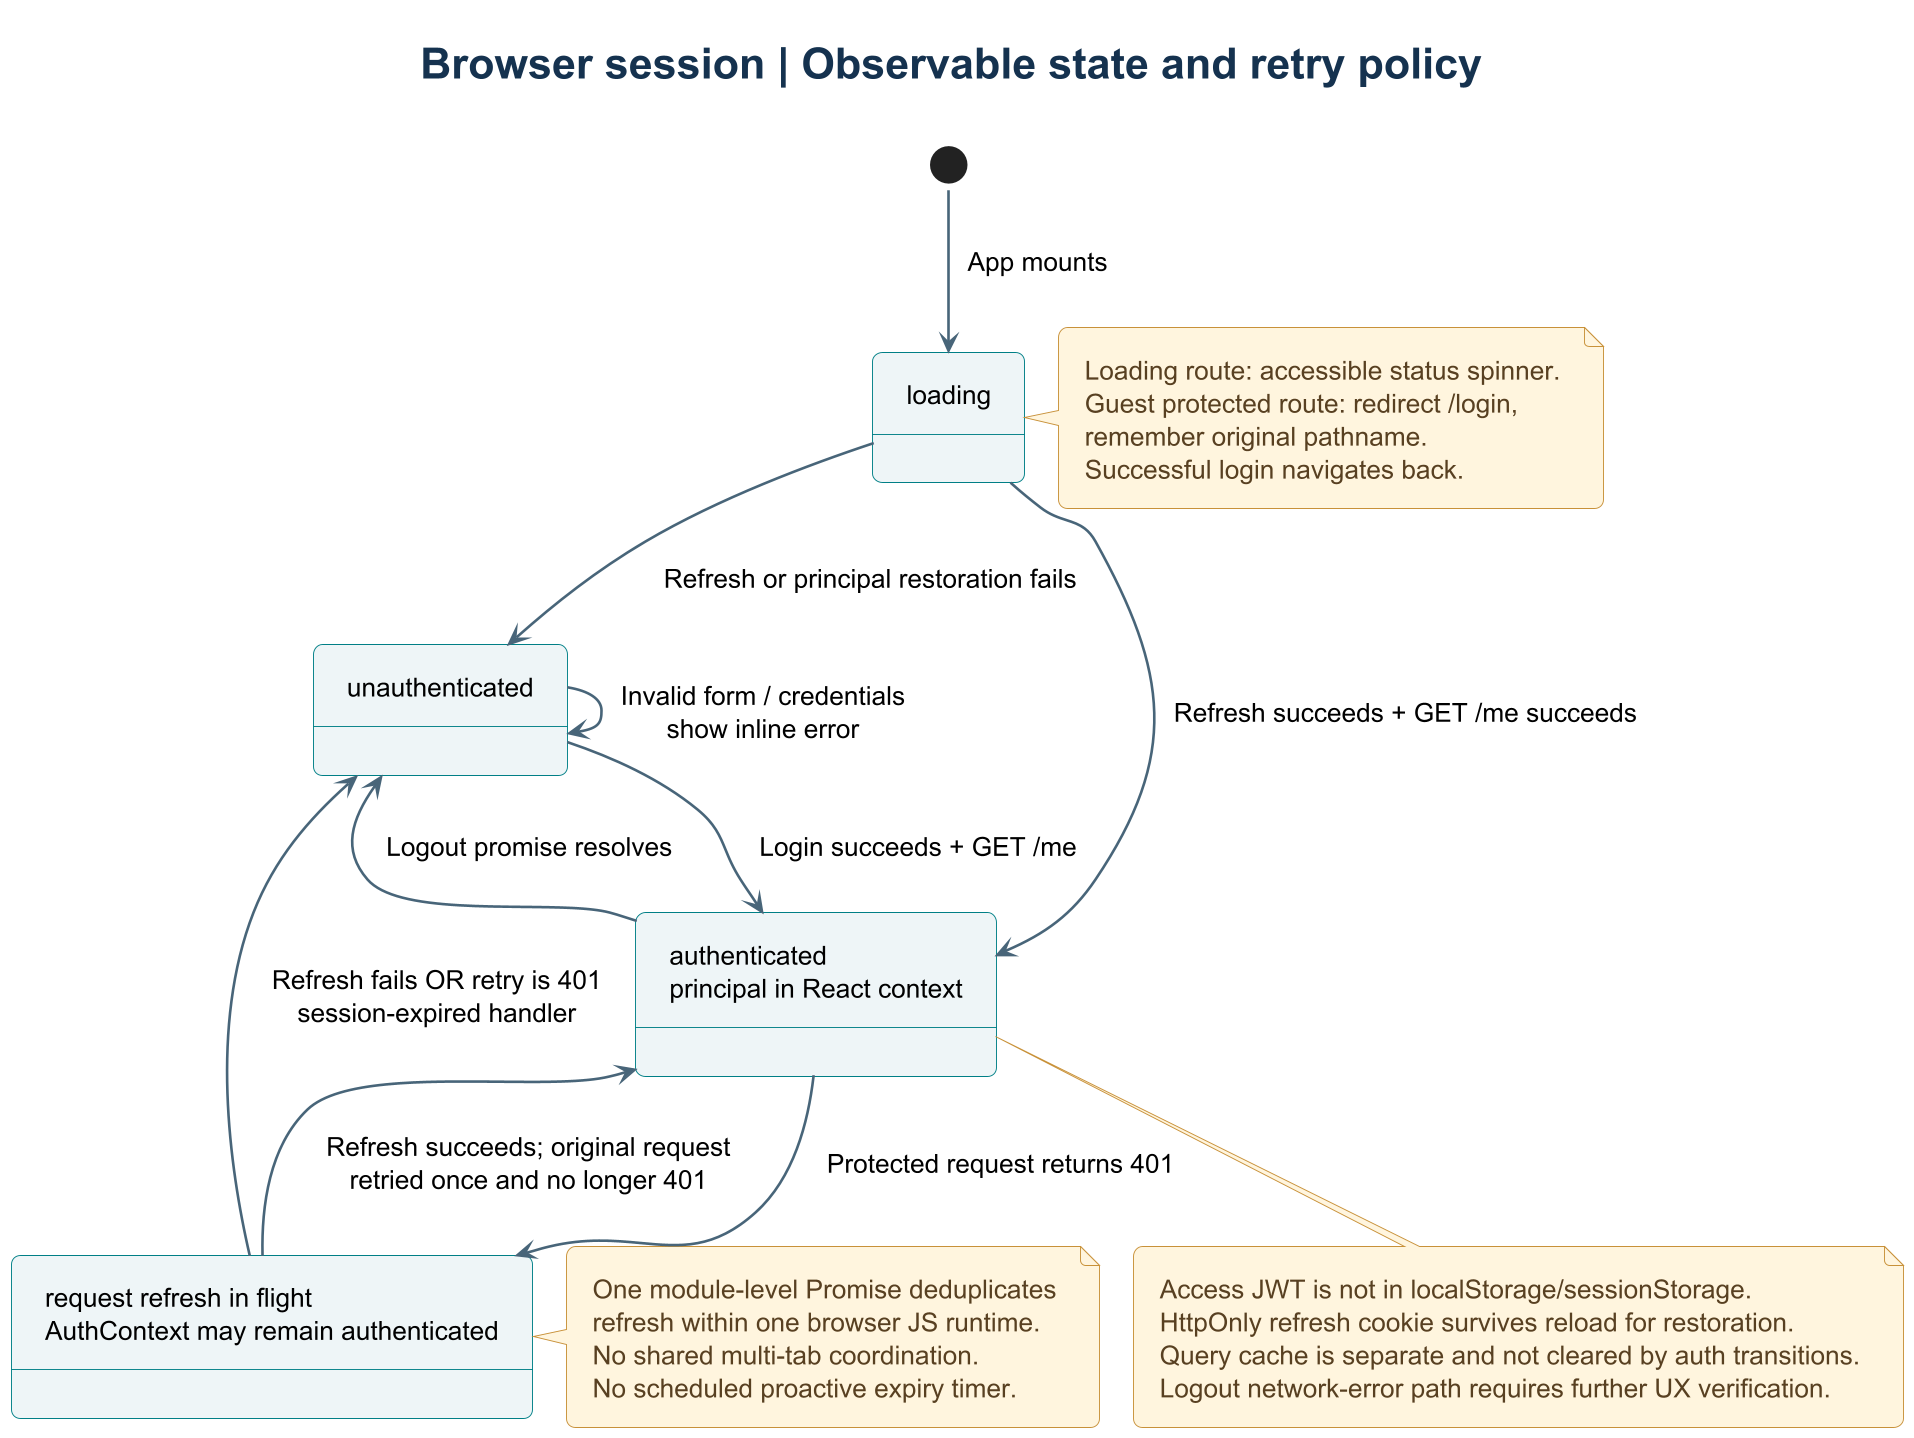

The diagram above was rendered by PlantUML. Its source (embedded in the PNG):
@startuml
!include theme.puml
title Browser session | Observable state and retry policy
[*] --> Loading : App mounts
state "loading" as Loading
state "unauthenticated" as Guest
state "authenticated\nprincipal in React context" as Auth
state "request refresh in flight\nAuthContext may remain authenticated" as Refresh
Loading --> Auth : Refresh succeeds + GET /me succeeds
Loading --> Guest : Refresh or principal restoration fails
Guest --> Auth : Login succeeds + GET /me
Guest --> Guest : Invalid form / credentials\nshow inline error
Auth --> Refresh : Protected request returns 401
Refresh --> Auth : Refresh succeeds; original request\nretried once and no longer 401
Refresh --> Guest : Refresh fails OR retry is 401\nsession-expired handler
Auth --> Guest : Logout promise resolves
note right of Loading
Loading route: accessible status spinner.
Guest protected route: redirect /login,
remember original pathname.
Successful login navigates back.
end note
note right of Refresh
One module-level Promise deduplicates
refresh within one browser JS runtime.
No shared multi-tab coordination.
No scheduled proactive expiry timer.
end note
note bottom of Auth
Access JWT is not in localStorage/sessionStorage.
HttpOnly refresh cookie survives reload for restoration.
Query cache is separate and not cleared by auth transitions.
Logout network-error path requires further UX verification.
end note
@enduml